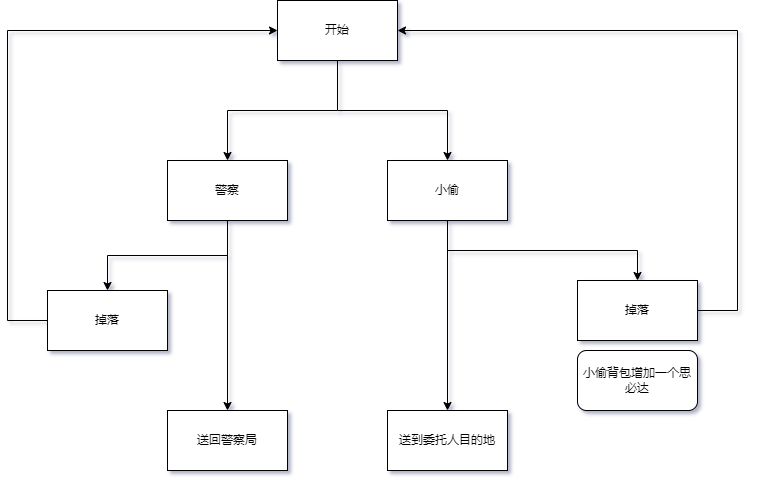

The diagram above was exported from draw.io. Its source (the exported page's mxGraphModel, read from the mxfile embedded in the PNG):
<mxGraphModel dx="961" dy="648" grid="1" gridSize="10" guides="1" tooltips="1" connect="1" arrows="1" fold="1" page="1" pageScale="1" pageWidth="827" pageHeight="1169" math="0" shadow="0">
  <root>
    <mxCell id="0" />
    <mxCell id="1" parent="0" />
    <mxCell id="ZwVxhmiOvtNm_YkMYMKT-5" style="edgeStyle=orthogonalEdgeStyle;rounded=0;orthogonalLoop=1;jettySize=auto;html=1;entryX=0.5;entryY=0;entryDx=0;entryDy=0;" edge="1" parent="1" source="ZwVxhmiOvtNm_YkMYMKT-1" target="ZwVxhmiOvtNm_YkMYMKT-2">
      <mxGeometry relative="1" as="geometry" />
    </mxCell>
    <mxCell id="ZwVxhmiOvtNm_YkMYMKT-6" style="edgeStyle=orthogonalEdgeStyle;rounded=0;orthogonalLoop=1;jettySize=auto;html=1;exitX=0.5;exitY=1;exitDx=0;exitDy=0;" edge="1" parent="1" source="ZwVxhmiOvtNm_YkMYMKT-1" target="ZwVxhmiOvtNm_YkMYMKT-3">
      <mxGeometry relative="1" as="geometry" />
    </mxCell>
    <mxCell id="ZwVxhmiOvtNm_YkMYMKT-1" value="开始" style="rounded=0;whiteSpace=wrap;html=1;" vertex="1" parent="1">
      <mxGeometry x="340" y="100" width="120" height="60" as="geometry" />
    </mxCell>
    <mxCell id="ZwVxhmiOvtNm_YkMYMKT-8" style="edgeStyle=orthogonalEdgeStyle;rounded=0;orthogonalLoop=1;jettySize=auto;html=1;entryX=0.5;entryY=0;entryDx=0;entryDy=0;" edge="1" parent="1" source="ZwVxhmiOvtNm_YkMYMKT-2" target="ZwVxhmiOvtNm_YkMYMKT-7">
      <mxGeometry relative="1" as="geometry" />
    </mxCell>
    <mxCell id="ZwVxhmiOvtNm_YkMYMKT-10" style="edgeStyle=orthogonalEdgeStyle;rounded=0;orthogonalLoop=1;jettySize=auto;html=1;entryX=0.5;entryY=0;entryDx=0;entryDy=0;" edge="1" parent="1" source="ZwVxhmiOvtNm_YkMYMKT-2" target="ZwVxhmiOvtNm_YkMYMKT-9">
      <mxGeometry relative="1" as="geometry" />
    </mxCell>
    <mxCell id="ZwVxhmiOvtNm_YkMYMKT-2" value="警察" style="rounded=0;whiteSpace=wrap;html=1;" vertex="1" parent="1">
      <mxGeometry x="230" y="260" width="120" height="60" as="geometry" />
    </mxCell>
    <mxCell id="ZwVxhmiOvtNm_YkMYMKT-13" style="edgeStyle=orthogonalEdgeStyle;rounded=0;orthogonalLoop=1;jettySize=auto;html=1;entryX=0.5;entryY=0;entryDx=0;entryDy=0;" edge="1" parent="1" source="ZwVxhmiOvtNm_YkMYMKT-3" target="ZwVxhmiOvtNm_YkMYMKT-12">
      <mxGeometry relative="1" as="geometry" />
    </mxCell>
    <mxCell id="ZwVxhmiOvtNm_YkMYMKT-18" style="edgeStyle=orthogonalEdgeStyle;rounded=0;orthogonalLoop=1;jettySize=auto;html=1;exitX=0.5;exitY=1;exitDx=0;exitDy=0;" edge="1" parent="1" source="ZwVxhmiOvtNm_YkMYMKT-3" target="ZwVxhmiOvtNm_YkMYMKT-14">
      <mxGeometry relative="1" as="geometry" />
    </mxCell>
    <mxCell id="ZwVxhmiOvtNm_YkMYMKT-3" value="小偷" style="rounded=0;whiteSpace=wrap;html=1;" vertex="1" parent="1">
      <mxGeometry x="450" y="260" width="120" height="60" as="geometry" />
    </mxCell>
    <mxCell id="ZwVxhmiOvtNm_YkMYMKT-11" style="edgeStyle=orthogonalEdgeStyle;rounded=0;orthogonalLoop=1;jettySize=auto;html=1;entryX=0;entryY=0.5;entryDx=0;entryDy=0;" edge="1" parent="1" source="ZwVxhmiOvtNm_YkMYMKT-7" target="ZwVxhmiOvtNm_YkMYMKT-1">
      <mxGeometry relative="1" as="geometry">
        <Array as="points">
          <mxPoint x="70" y="420" />
          <mxPoint x="70" y="130" />
        </Array>
      </mxGeometry>
    </mxCell>
    <mxCell id="ZwVxhmiOvtNm_YkMYMKT-7" value="掉落" style="rounded=0;whiteSpace=wrap;html=1;" vertex="1" parent="1">
      <mxGeometry x="110" y="390" width="120" height="60" as="geometry" />
    </mxCell>
    <mxCell id="ZwVxhmiOvtNm_YkMYMKT-9" value="送回警察局" style="rounded=0;whiteSpace=wrap;html=1;" vertex="1" parent="1">
      <mxGeometry x="230" y="510" width="120" height="60" as="geometry" />
    </mxCell>
    <mxCell id="ZwVxhmiOvtNm_YkMYMKT-12" value="送到委托人目的地" style="rounded=0;whiteSpace=wrap;html=1;" vertex="1" parent="1">
      <mxGeometry x="450" y="510" width="120" height="60" as="geometry" />
    </mxCell>
    <mxCell id="ZwVxhmiOvtNm_YkMYMKT-16" style="edgeStyle=orthogonalEdgeStyle;rounded=0;orthogonalLoop=1;jettySize=auto;html=1;entryX=1;entryY=0.5;entryDx=0;entryDy=0;" edge="1" parent="1" source="ZwVxhmiOvtNm_YkMYMKT-14" target="ZwVxhmiOvtNm_YkMYMKT-1">
      <mxGeometry relative="1" as="geometry">
        <Array as="points">
          <mxPoint x="800" y="410" />
          <mxPoint x="800" y="130" />
        </Array>
      </mxGeometry>
    </mxCell>
    <mxCell id="ZwVxhmiOvtNm_YkMYMKT-14" value="掉落" style="rounded=0;whiteSpace=wrap;html=1;" vertex="1" parent="1">
      <mxGeometry x="640" y="380" width="120" height="60" as="geometry" />
    </mxCell>
    <mxCell id="ZwVxhmiOvtNm_YkMYMKT-19" value="小偷背包增加一个思必达" style="rounded=1;whiteSpace=wrap;html=1;" vertex="1" parent="1">
      <mxGeometry x="640" y="450" width="120" height="60" as="geometry" />
    </mxCell>
  </root>
</mxGraphModel>